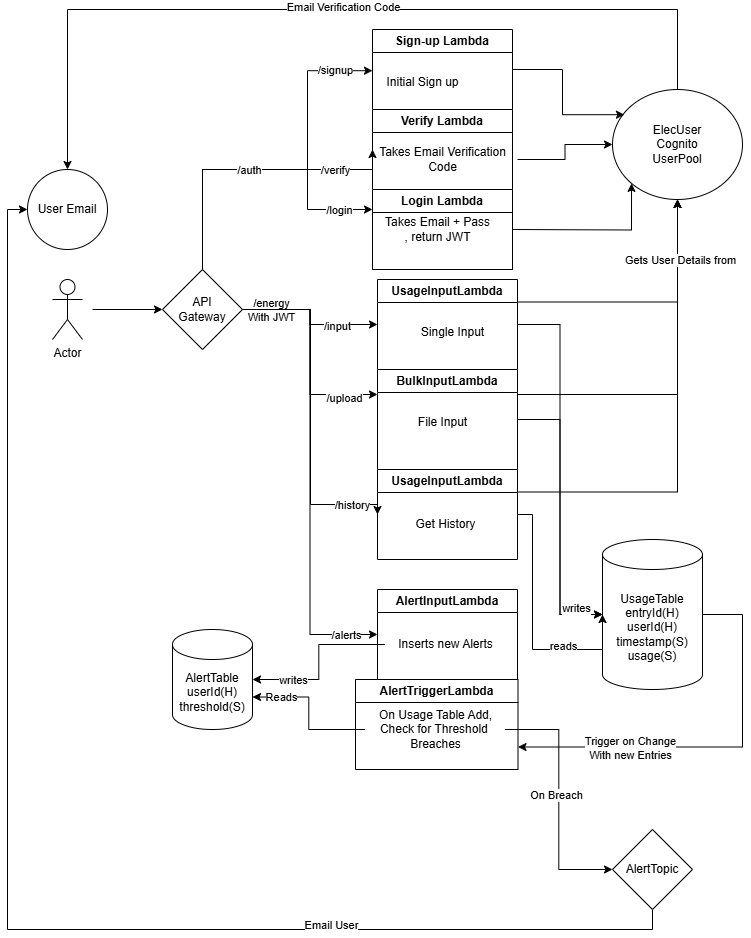

The diagram above was exported from draw.io. Its source (the exported page's mxGraphModel, read from the mxfile embedded in the PNG):
<mxGraphModel dx="1900" dy="470" grid="1" gridSize="10" guides="1" tooltips="1" connect="1" arrows="1" fold="1" page="1" pageScale="1" pageWidth="850" pageHeight="1100" math="0" shadow="0">
  <root>
    <mxCell id="0" />
    <mxCell id="1" parent="0" />
    <mxCell id="eabArzzwwCv8tNoy0MZN-28" style="edgeStyle=orthogonalEdgeStyle;rounded=0;orthogonalLoop=1;jettySize=auto;html=1;entryX=0;entryY=0.5;entryDx=0;entryDy=0;" edge="1" parent="1" source="eabArzzwwCv8tNoy0MZN-1" target="eabArzzwwCv8tNoy0MZN-24">
      <mxGeometry relative="1" as="geometry" />
    </mxCell>
    <mxCell id="eabArzzwwCv8tNoy0MZN-45" value="/input" style="edgeLabel;html=1;align=center;verticalAlign=middle;resizable=0;points=[];" vertex="1" connectable="0" parent="eabArzzwwCv8tNoy0MZN-28">
      <mxGeometry x="0.4587" y="-1" relative="1" as="geometry">
        <mxPoint as="offset" />
      </mxGeometry>
    </mxCell>
    <mxCell id="eabArzzwwCv8tNoy0MZN-29" style="edgeStyle=orthogonalEdgeStyle;rounded=0;orthogonalLoop=1;jettySize=auto;html=1;entryX=0;entryY=0.25;entryDx=0;entryDy=0;" edge="1" parent="1" source="eabArzzwwCv8tNoy0MZN-1" target="eabArzzwwCv8tNoy0MZN-25">
      <mxGeometry relative="1" as="geometry" />
    </mxCell>
    <mxCell id="eabArzzwwCv8tNoy0MZN-46" value="/upload" style="edgeLabel;html=1;align=center;verticalAlign=middle;resizable=0;points=[];" vertex="1" connectable="0" parent="eabArzzwwCv8tNoy0MZN-29">
      <mxGeometry x="0.695" y="-3" relative="1" as="geometry">
        <mxPoint as="offset" />
      </mxGeometry>
    </mxCell>
    <mxCell id="eabArzzwwCv8tNoy0MZN-30" style="edgeStyle=orthogonalEdgeStyle;rounded=0;orthogonalLoop=1;jettySize=auto;html=1;exitX=1;exitY=1;exitDx=0;exitDy=0;entryX=0;entryY=0.5;entryDx=0;entryDy=0;" edge="1" parent="1" source="eabArzzwwCv8tNoy0MZN-1" target="eabArzzwwCv8tNoy0MZN-26">
      <mxGeometry relative="1" as="geometry">
        <Array as="points">
          <mxPoint x="130" y="320" />
          <mxPoint x="218" y="320" />
          <mxPoint x="218" y="515" />
        </Array>
      </mxGeometry>
    </mxCell>
    <mxCell id="eabArzzwwCv8tNoy0MZN-31" value="&lt;div&gt;/energy&lt;/div&gt;With JWT" style="edgeLabel;html=1;align=center;verticalAlign=middle;resizable=0;points=[];" vertex="1" connectable="0" parent="eabArzzwwCv8tNoy0MZN-30">
      <mxGeometry x="-0.6411" relative="1" as="geometry">
        <mxPoint as="offset" />
      </mxGeometry>
    </mxCell>
    <mxCell id="eabArzzwwCv8tNoy0MZN-47" value="/history" style="edgeLabel;html=1;align=center;verticalAlign=middle;resizable=0;points=[];" vertex="1" connectable="0" parent="eabArzzwwCv8tNoy0MZN-30">
      <mxGeometry x="0.813" relative="1" as="geometry">
        <mxPoint as="offset" />
      </mxGeometry>
    </mxCell>
    <mxCell id="eabArzzwwCv8tNoy0MZN-40" style="edgeStyle=orthogonalEdgeStyle;rounded=0;orthogonalLoop=1;jettySize=auto;html=1;exitX=0.5;exitY=0;exitDx=0;exitDy=0;entryX=0;entryY=0.25;entryDx=0;entryDy=0;" edge="1" parent="1" source="eabArzzwwCv8tNoy0MZN-1" target="eabArzzwwCv8tNoy0MZN-4">
      <mxGeometry relative="1" as="geometry">
        <mxPoint x="250" y="150" as="targetPoint" />
        <Array as="points">
          <mxPoint x="110" y="180" />
          <mxPoint x="280" y="180" />
        </Array>
      </mxGeometry>
    </mxCell>
    <mxCell id="eabArzzwwCv8tNoy0MZN-41" value="/verify" style="edgeLabel;html=1;align=center;verticalAlign=middle;resizable=0;points=[];" vertex="1" connectable="0" parent="eabArzzwwCv8tNoy0MZN-40">
      <mxGeometry x="0.6028" relative="1" as="geometry">
        <mxPoint as="offset" />
      </mxGeometry>
    </mxCell>
    <mxCell id="eabArzzwwCv8tNoy0MZN-42" style="edgeStyle=orthogonalEdgeStyle;rounded=0;orthogonalLoop=1;jettySize=auto;html=1;entryX=0;entryY=0.25;entryDx=0;entryDy=0;" edge="1" parent="1" source="eabArzzwwCv8tNoy0MZN-1" target="eabArzzwwCv8tNoy0MZN-5">
      <mxGeometry relative="1" as="geometry">
        <Array as="points">
          <mxPoint x="110" y="180" />
          <mxPoint x="215" y="180" />
          <mxPoint x="215" y="220" />
        </Array>
      </mxGeometry>
    </mxCell>
    <mxCell id="eabArzzwwCv8tNoy0MZN-44" value="/login" style="edgeLabel;html=1;align=center;verticalAlign=middle;resizable=0;points=[];" vertex="1" connectable="0" parent="eabArzzwwCv8tNoy0MZN-42">
      <mxGeometry x="0.7832" relative="1" as="geometry">
        <mxPoint as="offset" />
      </mxGeometry>
    </mxCell>
    <mxCell id="eabArzzwwCv8tNoy0MZN-74" style="edgeStyle=orthogonalEdgeStyle;rounded=0;orthogonalLoop=1;jettySize=auto;html=1;entryX=0;entryY=0.5;entryDx=0;entryDy=0;" edge="1" parent="1" source="eabArzzwwCv8tNoy0MZN-1" target="eabArzzwwCv8tNoy0MZN-64">
      <mxGeometry relative="1" as="geometry" />
    </mxCell>
    <mxCell id="eabArzzwwCv8tNoy0MZN-77" value="/alerts" style="edgeLabel;html=1;align=center;verticalAlign=middle;resizable=0;points=[];" vertex="1" connectable="0" parent="eabArzzwwCv8tNoy0MZN-74">
      <mxGeometry x="0.8626" relative="1" as="geometry">
        <mxPoint as="offset" />
      </mxGeometry>
    </mxCell>
    <mxCell id="eabArzzwwCv8tNoy0MZN-1" value="API&lt;div&gt;Gateway&lt;/div&gt;" style="rhombus;whiteSpace=wrap;html=1;" vertex="1" parent="1">
      <mxGeometry x="70" y="280" width="80" height="80" as="geometry" />
    </mxCell>
    <mxCell id="eabArzzwwCv8tNoy0MZN-3" value="Sign-up Lambda" style="swimlane;whiteSpace=wrap;html=1;" vertex="1" parent="1">
      <mxGeometry x="280" y="40" width="140" height="80" as="geometry" />
    </mxCell>
    <mxCell id="eabArzzwwCv8tNoy0MZN-4" value="Verify Lambda" style="swimlane;whiteSpace=wrap;html=1;" vertex="1" parent="1">
      <mxGeometry x="280" y="120" width="140" height="160" as="geometry" />
    </mxCell>
    <mxCell id="eabArzzwwCv8tNoy0MZN-5" value="Login Lambda" style="swimlane;whiteSpace=wrap;html=1;startSize=23;" vertex="1" parent="eabArzzwwCv8tNoy0MZN-4">
      <mxGeometry y="80" width="140" height="80" as="geometry" />
    </mxCell>
    <mxCell id="eabArzzwwCv8tNoy0MZN-14" value="Takes Email + Pass&lt;div&gt;, return JWT&lt;/div&gt;" style="text;html=1;align=center;verticalAlign=middle;resizable=0;points=[];autosize=1;strokeColor=none;fillColor=none;" vertex="1" parent="eabArzzwwCv8tNoy0MZN-5">
      <mxGeometry y="20" width="130" height="40" as="geometry" />
    </mxCell>
    <mxCell id="eabArzzwwCv8tNoy0MZN-11" value="Takes Email Verification&lt;div&gt;Code&lt;/div&gt;" style="text;html=1;align=center;verticalAlign=middle;resizable=0;points=[];autosize=1;strokeColor=none;fillColor=none;" vertex="1" parent="eabArzzwwCv8tNoy0MZN-4">
      <mxGeometry x="-5" y="30" width="150" height="40" as="geometry" />
    </mxCell>
    <mxCell id="eabArzzwwCv8tNoy0MZN-6" value="" style="endArrow=classic;html=1;rounded=0;entryX=0;entryY=0.5;entryDx=0;entryDy=0;" edge="1" parent="1" target="eabArzzwwCv8tNoy0MZN-1">
      <mxGeometry width="50" height="50" relative="1" as="geometry">
        <mxPoint y="320" as="sourcePoint" />
        <mxPoint x="50" y="270" as="targetPoint" />
      </mxGeometry>
    </mxCell>
    <mxCell id="eabArzzwwCv8tNoy0MZN-7" value="Actor" style="shape=umlActor;verticalLabelPosition=bottom;verticalAlign=top;html=1;outlineConnect=0;" vertex="1" parent="1">
      <mxGeometry x="-40" y="290" width="30" height="60" as="geometry" />
    </mxCell>
    <mxCell id="eabArzzwwCv8tNoy0MZN-9" value="Initial Sign up" style="text;html=1;align=center;verticalAlign=middle;resizable=0;points=[];autosize=1;strokeColor=none;fillColor=none;" vertex="1" parent="1">
      <mxGeometry x="280" y="78" width="100" height="30" as="geometry" />
    </mxCell>
    <mxCell id="eabArzzwwCv8tNoy0MZN-21" style="edgeStyle=orthogonalEdgeStyle;rounded=0;orthogonalLoop=1;jettySize=auto;html=1;entryX=0.5;entryY=0;entryDx=0;entryDy=0;" edge="1" parent="1" source="eabArzzwwCv8tNoy0MZN-15" target="eabArzzwwCv8tNoy0MZN-20">
      <mxGeometry relative="1" as="geometry">
        <Array as="points">
          <mxPoint x="585" y="20" />
          <mxPoint x="-25" y="20" />
        </Array>
      </mxGeometry>
    </mxCell>
    <mxCell id="eabArzzwwCv8tNoy0MZN-23" value="Email Verification Code" style="edgeLabel;html=1;align=center;verticalAlign=middle;resizable=0;points=[];" vertex="1" connectable="0" parent="eabArzzwwCv8tNoy0MZN-21">
      <mxGeometry x="-0.0245" y="-3" relative="1" as="geometry">
        <mxPoint as="offset" />
      </mxGeometry>
    </mxCell>
    <mxCell id="eabArzzwwCv8tNoy0MZN-15" value="ElecUser&lt;div&gt;Cognito&lt;/div&gt;&lt;div&gt;UserPool&lt;/div&gt;" style="ellipse;whiteSpace=wrap;html=1;" vertex="1" parent="1">
      <mxGeometry x="520" y="100" width="130" height="110" as="geometry" />
    </mxCell>
    <mxCell id="eabArzzwwCv8tNoy0MZN-19" style="edgeStyle=orthogonalEdgeStyle;rounded=0;orthogonalLoop=1;jettySize=auto;html=1;exitX=1;exitY=0.5;exitDx=0;exitDy=0;entryX=0.092;entryY=0.229;entryDx=0;entryDy=0;entryPerimeter=0;" edge="1" parent="1" source="eabArzzwwCv8tNoy0MZN-3" target="eabArzzwwCv8tNoy0MZN-15">
      <mxGeometry relative="1" as="geometry" />
    </mxCell>
    <mxCell id="eabArzzwwCv8tNoy0MZN-20" value="User Email" style="ellipse;whiteSpace=wrap;html=1;" vertex="1" parent="1">
      <mxGeometry x="-65" y="180" width="80" height="80" as="geometry" />
    </mxCell>
    <mxCell id="eabArzzwwCv8tNoy0MZN-50" style="edgeStyle=orthogonalEdgeStyle;rounded=0;orthogonalLoop=1;jettySize=auto;html=1;exitX=1;exitY=0.25;exitDx=0;exitDy=0;entryX=0.5;entryY=1;entryDx=0;entryDy=0;" edge="1" parent="1" source="eabArzzwwCv8tNoy0MZN-24" target="eabArzzwwCv8tNoy0MZN-15">
      <mxGeometry relative="1" as="geometry" />
    </mxCell>
    <mxCell id="eabArzzwwCv8tNoy0MZN-24" value="UsageInputLambda" style="swimlane;whiteSpace=wrap;html=1;" vertex="1" parent="1">
      <mxGeometry x="285" y="290" width="140" height="90" as="geometry" />
    </mxCell>
    <mxCell id="eabArzzwwCv8tNoy0MZN-51" style="edgeStyle=orthogonalEdgeStyle;rounded=0;orthogonalLoop=1;jettySize=auto;html=1;exitX=1;exitY=0.25;exitDx=0;exitDy=0;" edge="1" parent="1" source="eabArzzwwCv8tNoy0MZN-25" target="eabArzzwwCv8tNoy0MZN-15">
      <mxGeometry relative="1" as="geometry" />
    </mxCell>
    <mxCell id="eabArzzwwCv8tNoy0MZN-25" value="BulkInputLambda" style="swimlane;whiteSpace=wrap;html=1;" vertex="1" parent="1">
      <mxGeometry x="285" y="380" width="140" height="100" as="geometry" />
    </mxCell>
    <mxCell id="eabArzzwwCv8tNoy0MZN-32" value="Single Input" style="text;html=1;align=center;verticalAlign=middle;resizable=0;points=[];autosize=1;strokeColor=none;fillColor=none;" vertex="1" parent="1">
      <mxGeometry x="315" y="328" width="90" height="30" as="geometry" />
    </mxCell>
    <mxCell id="eabArzzwwCv8tNoy0MZN-33" value="File Input" style="text;html=1;align=center;verticalAlign=middle;resizable=0;points=[];autosize=1;strokeColor=none;fillColor=none;" vertex="1" parent="1">
      <mxGeometry x="315" y="418" width="70" height="30" as="geometry" />
    </mxCell>
    <mxCell id="eabArzzwwCv8tNoy0MZN-37" style="edgeStyle=orthogonalEdgeStyle;rounded=0;orthogonalLoop=1;jettySize=auto;html=1;entryX=0;entryY=0.107;entryDx=0;entryDy=0;entryPerimeter=0;" edge="1" parent="1" source="eabArzzwwCv8tNoy0MZN-1" target="eabArzzwwCv8tNoy0MZN-9">
      <mxGeometry relative="1" as="geometry">
        <Array as="points">
          <mxPoint x="110" y="180" />
          <mxPoint x="215" y="180" />
          <mxPoint x="215" y="81" />
        </Array>
      </mxGeometry>
    </mxCell>
    <mxCell id="eabArzzwwCv8tNoy0MZN-38" value="/auth" style="edgeLabel;html=1;align=center;verticalAlign=middle;resizable=0;points=[];" vertex="1" connectable="0" parent="eabArzzwwCv8tNoy0MZN-37">
      <mxGeometry x="-0.244" relative="1" as="geometry">
        <mxPoint x="7" as="offset" />
      </mxGeometry>
    </mxCell>
    <mxCell id="eabArzzwwCv8tNoy0MZN-39" value="/signup" style="edgeLabel;html=1;align=center;verticalAlign=middle;resizable=0;points=[];" vertex="1" connectable="0" parent="eabArzzwwCv8tNoy0MZN-37">
      <mxGeometry x="0.7961" y="1" relative="1" as="geometry">
        <mxPoint as="offset" />
      </mxGeometry>
    </mxCell>
    <mxCell id="eabArzzwwCv8tNoy0MZN-48" style="edgeStyle=orthogonalEdgeStyle;rounded=0;orthogonalLoop=1;jettySize=auto;html=1;" edge="1" parent="1" source="eabArzzwwCv8tNoy0MZN-11" target="eabArzzwwCv8tNoy0MZN-15">
      <mxGeometry relative="1" as="geometry" />
    </mxCell>
    <mxCell id="eabArzzwwCv8tNoy0MZN-49" style="edgeStyle=orthogonalEdgeStyle;rounded=0;orthogonalLoop=1;jettySize=auto;html=1;entryX=0;entryY=1;entryDx=0;entryDy=0;" edge="1" parent="1" target="eabArzzwwCv8tNoy0MZN-15">
      <mxGeometry relative="1" as="geometry">
        <mxPoint x="420" y="240" as="sourcePoint" />
      </mxGeometry>
    </mxCell>
    <mxCell id="eabArzzwwCv8tNoy0MZN-52" style="edgeStyle=orthogonalEdgeStyle;rounded=0;orthogonalLoop=1;jettySize=auto;html=1;exitX=1;exitY=0.25;exitDx=0;exitDy=0;entryX=0.5;entryY=1;entryDx=0;entryDy=0;" edge="1" parent="1" source="eabArzzwwCv8tNoy0MZN-26" target="eabArzzwwCv8tNoy0MZN-15">
      <mxGeometry relative="1" as="geometry">
        <mxPoint x="600" y="240" as="targetPoint" />
      </mxGeometry>
    </mxCell>
    <mxCell id="eabArzzwwCv8tNoy0MZN-53" value="Gets User Details from" style="edgeLabel;html=1;align=center;verticalAlign=middle;resizable=0;points=[];" vertex="1" connectable="0" parent="eabArzzwwCv8tNoy0MZN-52">
      <mxGeometry x="0.7333" y="-2" relative="1" as="geometry">
        <mxPoint as="offset" />
      </mxGeometry>
    </mxCell>
    <mxCell id="eabArzzwwCv8tNoy0MZN-71" style="edgeStyle=orthogonalEdgeStyle;rounded=0;orthogonalLoop=1;jettySize=auto;html=1;entryX=1;entryY=0.75;entryDx=0;entryDy=0;" edge="1" parent="1" source="eabArzzwwCv8tNoy0MZN-54" target="eabArzzwwCv8tNoy0MZN-66">
      <mxGeometry relative="1" as="geometry">
        <Array as="points">
          <mxPoint x="650" y="625" />
          <mxPoint x="650" y="758" />
        </Array>
      </mxGeometry>
    </mxCell>
    <mxCell id="eabArzzwwCv8tNoy0MZN-72" value="Trigger on Change&lt;div&gt;With new Entries&lt;/div&gt;" style="edgeLabel;html=1;align=center;verticalAlign=middle;resizable=0;points=[];" vertex="1" connectable="0" parent="eabArzzwwCv8tNoy0MZN-71">
      <mxGeometry x="0.4373" y="1" relative="1" as="geometry">
        <mxPoint as="offset" />
      </mxGeometry>
    </mxCell>
    <mxCell id="eabArzzwwCv8tNoy0MZN-54" value="UsageTable&lt;div&gt;entryId(H)&lt;/div&gt;&lt;div&gt;userId(H)&lt;/div&gt;&lt;div&gt;timestamp(S)&lt;/div&gt;&lt;div&gt;usage(S)&lt;/div&gt;" style="shape=cylinder3;whiteSpace=wrap;html=1;boundedLbl=1;backgroundOutline=1;size=15;" vertex="1" parent="1">
      <mxGeometry x="510" y="550" width="100" height="150" as="geometry" />
    </mxCell>
    <mxCell id="eabArzzwwCv8tNoy0MZN-56" style="edgeStyle=orthogonalEdgeStyle;rounded=0;orthogonalLoop=1;jettySize=auto;html=1;exitX=1;exitY=0.5;exitDx=0;exitDy=0;entryX=0;entryY=0.5;entryDx=0;entryDy=0;entryPerimeter=0;" edge="1" parent="1" source="eabArzzwwCv8tNoy0MZN-26" target="eabArzzwwCv8tNoy0MZN-54">
      <mxGeometry relative="1" as="geometry">
        <Array as="points">
          <mxPoint x="440" y="525" />
          <mxPoint x="440" y="660" />
          <mxPoint x="510" y="660" />
        </Array>
      </mxGeometry>
    </mxCell>
    <mxCell id="eabArzzwwCv8tNoy0MZN-60" value="reads" style="edgeLabel;html=1;align=center;verticalAlign=middle;resizable=0;points=[];" vertex="1" connectable="0" parent="eabArzzwwCv8tNoy0MZN-56">
      <mxGeometry x="0.4133" y="4" relative="1" as="geometry">
        <mxPoint as="offset" />
      </mxGeometry>
    </mxCell>
    <mxCell id="eabArzzwwCv8tNoy0MZN-26" value="UsageInputLambda" style="swimlane;whiteSpace=wrap;html=1;" vertex="1" parent="1">
      <mxGeometry x="285" y="480" width="140" height="90" as="geometry" />
    </mxCell>
    <mxCell id="eabArzzwwCv8tNoy0MZN-34" value="Get History" style="text;html=1;align=center;verticalAlign=middle;resizable=0;points=[];autosize=1;strokeColor=none;fillColor=none;" vertex="1" parent="eabArzzwwCv8tNoy0MZN-26">
      <mxGeometry x="27.5" y="40" width="80" height="30" as="geometry" />
    </mxCell>
    <mxCell id="eabArzzwwCv8tNoy0MZN-59" style="edgeStyle=orthogonalEdgeStyle;rounded=0;orthogonalLoop=1;jettySize=auto;html=1;exitX=1;exitY=0.5;exitDx=0;exitDy=0;entryX=0;entryY=0.5;entryDx=0;entryDy=0;entryPerimeter=0;" edge="1" parent="1" source="eabArzzwwCv8tNoy0MZN-24" target="eabArzzwwCv8tNoy0MZN-54">
      <mxGeometry relative="1" as="geometry" />
    </mxCell>
    <mxCell id="eabArzzwwCv8tNoy0MZN-61" style="edgeStyle=orthogonalEdgeStyle;rounded=0;orthogonalLoop=1;jettySize=auto;html=1;exitX=1;exitY=0.5;exitDx=0;exitDy=0;entryX=0;entryY=0.5;entryDx=0;entryDy=0;entryPerimeter=0;" edge="1" parent="1" source="eabArzzwwCv8tNoy0MZN-25" target="eabArzzwwCv8tNoy0MZN-54">
      <mxGeometry relative="1" as="geometry" />
    </mxCell>
    <mxCell id="eabArzzwwCv8tNoy0MZN-62" value="writes" style="edgeLabel;html=1;align=center;verticalAlign=middle;resizable=0;points=[];" vertex="1" connectable="0" parent="eabArzzwwCv8tNoy0MZN-61">
      <mxGeometry x="0.8086" y="7" relative="1" as="geometry">
        <mxPoint as="offset" />
      </mxGeometry>
    </mxCell>
    <mxCell id="eabArzzwwCv8tNoy0MZN-64" value="AlertInputLambda" style="swimlane;whiteSpace=wrap;html=1;" vertex="1" parent="1">
      <mxGeometry x="285" y="600" width="140" height="90" as="geometry" />
    </mxCell>
    <mxCell id="eabArzzwwCv8tNoy0MZN-65" value="Inserts new Alerts" style="text;html=1;align=center;verticalAlign=middle;resizable=0;points=[];autosize=1;strokeColor=none;fillColor=none;" vertex="1" parent="eabArzzwwCv8tNoy0MZN-64">
      <mxGeometry x="7.5" y="40" width="120" height="30" as="geometry" />
    </mxCell>
    <mxCell id="eabArzzwwCv8tNoy0MZN-66" value="AlertTriggerLambda" style="swimlane;whiteSpace=wrap;html=1;" vertex="1" parent="1">
      <mxGeometry x="263" y="690" width="162.5" height="90" as="geometry" />
    </mxCell>
    <mxCell id="eabArzzwwCv8tNoy0MZN-67" value="On Usage Table Add,&lt;div&gt;Check for Threshold&amp;nbsp;&lt;/div&gt;&lt;div&gt;Breaches&lt;/div&gt;" style="text;html=1;align=center;verticalAlign=middle;resizable=0;points=[];autosize=1;strokeColor=none;fillColor=none;" vertex="1" parent="eabArzzwwCv8tNoy0MZN-66">
      <mxGeometry x="9.5" y="20" width="140" height="60" as="geometry" />
    </mxCell>
    <mxCell id="eabArzzwwCv8tNoy0MZN-73" value="AlertTable&lt;div&gt;userId(H)&lt;/div&gt;&lt;div&gt;threshold(S)&lt;/div&gt;" style="shape=cylinder3;whiteSpace=wrap;html=1;boundedLbl=1;backgroundOutline=1;size=15;" vertex="1" parent="1">
      <mxGeometry x="80" y="640" width="80" height="100" as="geometry" />
    </mxCell>
    <mxCell id="eabArzzwwCv8tNoy0MZN-78" style="edgeStyle=orthogonalEdgeStyle;rounded=0;orthogonalLoop=1;jettySize=auto;html=1;entryX=1;entryY=0.5;entryDx=0;entryDy=0;entryPerimeter=0;" edge="1" parent="1" source="eabArzzwwCv8tNoy0MZN-65" target="eabArzzwwCv8tNoy0MZN-73">
      <mxGeometry relative="1" as="geometry" />
    </mxCell>
    <mxCell id="eabArzzwwCv8tNoy0MZN-79" value="writes" style="edgeLabel;html=1;align=center;verticalAlign=middle;resizable=0;points=[];" vertex="1" connectable="0" parent="eabArzzwwCv8tNoy0MZN-78">
      <mxGeometry x="0.637" y="6" relative="1" as="geometry">
        <mxPoint x="10" y="-6" as="offset" />
      </mxGeometry>
    </mxCell>
    <mxCell id="eabArzzwwCv8tNoy0MZN-80" style="edgeStyle=orthogonalEdgeStyle;rounded=0;orthogonalLoop=1;jettySize=auto;html=1;entryX=1;entryY=0;entryDx=0;entryDy=67.5;entryPerimeter=0;" edge="1" parent="1" source="eabArzzwwCv8tNoy0MZN-67" target="eabArzzwwCv8tNoy0MZN-73">
      <mxGeometry relative="1" as="geometry" />
    </mxCell>
    <mxCell id="eabArzzwwCv8tNoy0MZN-81" value="Reads" style="edgeLabel;html=1;align=center;verticalAlign=middle;resizable=0;points=[];" vertex="1" connectable="0" parent="eabArzzwwCv8tNoy0MZN-80">
      <mxGeometry x="0.6083" relative="1" as="geometry">
        <mxPoint as="offset" />
      </mxGeometry>
    </mxCell>
    <mxCell id="eabArzzwwCv8tNoy0MZN-85" style="edgeStyle=orthogonalEdgeStyle;rounded=0;orthogonalLoop=1;jettySize=auto;html=1;exitX=0.5;exitY=1;exitDx=0;exitDy=0;entryX=0;entryY=0.5;entryDx=0;entryDy=0;" edge="1" parent="1" source="eabArzzwwCv8tNoy0MZN-82" target="eabArzzwwCv8tNoy0MZN-20">
      <mxGeometry relative="1" as="geometry">
        <mxPoint x="-90" y="580" as="targetPoint" />
      </mxGeometry>
    </mxCell>
    <mxCell id="eabArzzwwCv8tNoy0MZN-86" value="Email User" style="edgeLabel;html=1;align=center;verticalAlign=middle;resizable=0;points=[];" vertex="1" connectable="0" parent="eabArzzwwCv8tNoy0MZN-85">
      <mxGeometry x="-0.5137" y="-5" relative="1" as="geometry">
        <mxPoint as="offset" />
      </mxGeometry>
    </mxCell>
    <mxCell id="eabArzzwwCv8tNoy0MZN-82" value="&lt;div&gt;AlertTopic&lt;/div&gt;" style="rhombus;whiteSpace=wrap;html=1;" vertex="1" parent="1">
      <mxGeometry x="520" y="840" width="80" height="80" as="geometry" />
    </mxCell>
    <mxCell id="eabArzzwwCv8tNoy0MZN-83" style="edgeStyle=orthogonalEdgeStyle;rounded=0;orthogonalLoop=1;jettySize=auto;html=1;entryX=0;entryY=0.5;entryDx=0;entryDy=0;" edge="1" parent="1" source="eabArzzwwCv8tNoy0MZN-67" target="eabArzzwwCv8tNoy0MZN-82">
      <mxGeometry relative="1" as="geometry" />
    </mxCell>
    <mxCell id="eabArzzwwCv8tNoy0MZN-84" value="On Breach" style="edgeLabel;html=1;align=center;verticalAlign=middle;resizable=0;points=[];" vertex="1" connectable="0" parent="eabArzzwwCv8tNoy0MZN-83">
      <mxGeometry x="-0.0352" y="-3" relative="1" as="geometry">
        <mxPoint as="offset" />
      </mxGeometry>
    </mxCell>
  </root>
</mxGraphModel>